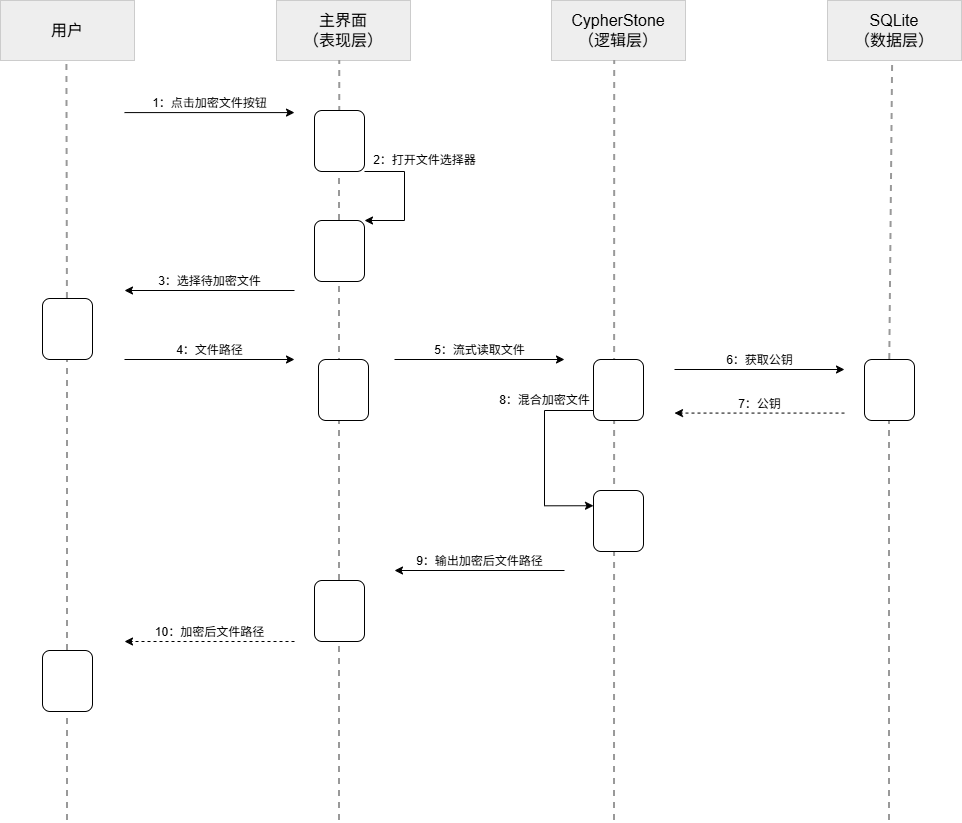

The diagram above was exported from draw.io. Its source (the exported page's mxGraphModel, read from the mxfile embedded in the PNG):
<mxGraphModel dx="2696" dy="622" grid="1" gridSize="10" guides="1" tooltips="1" connect="1" arrows="1" fold="1" page="1" pageScale="1" pageWidth="827" pageHeight="1169" math="0" shadow="0">
  <root>
    <mxCell id="0" />
    <mxCell id="1" parent="0" />
    <mxCell id="CEOMv67OOtmIBH3hupFk-34" parent="1" style="rounded=0;whiteSpace=wrap;html=1;fillColor=#eeeeee;strokeColor=#CCCCCC;" value="&lt;font style=&quot;font-size: 16px;&quot;&gt;用户&lt;/font&gt;" vertex="1">
      <mxGeometry height="60" width="134" x="-1654" as="geometry" />
    </mxCell>
    <mxCell id="CEOMv67OOtmIBH3hupFk-35" parent="1" style="rounded=0;whiteSpace=wrap;html=1;fillColor=#eeeeee;strokeColor=#CCCCCC;" value="&lt;font style=&quot;font-size: 16px;&quot;&gt;主界面&lt;/font&gt;&lt;div&gt;&lt;font style=&quot;font-size: 16px;&quot;&gt;（表现层）&lt;/font&gt;&lt;/div&gt;" vertex="1">
      <mxGeometry height="60" width="134" x="-1378" as="geometry" />
    </mxCell>
    <mxCell id="CEOMv67OOtmIBH3hupFk-36" parent="1" style="rounded=0;whiteSpace=wrap;html=1;fillColor=#eeeeee;strokeColor=#CCCCCC;" value="&lt;font style=&quot;font-size: 16px;&quot;&gt;CypherStone&lt;/font&gt;&lt;div&gt;&lt;font style=&quot;font-size: 16px;&quot;&gt;（逻辑层）&lt;/font&gt;&lt;/div&gt;" vertex="1">
      <mxGeometry height="60" width="134" x="-1103" as="geometry" />
    </mxCell>
    <mxCell id="CEOMv67OOtmIBH3hupFk-37" parent="1" style="rounded=0;whiteSpace=wrap;html=1;fillColor=#eeeeee;strokeColor=#CCCCCC;" value="&lt;font style=&quot;font-size: 16px;&quot;&gt;SQLite&lt;/font&gt;&lt;div&gt;&lt;font style=&quot;font-size: 16px;&quot;&gt;（数据层）&lt;/font&gt;&lt;/div&gt;" vertex="1">
      <mxGeometry height="60" width="134" x="-827" as="geometry" />
    </mxCell>
    <mxCell id="CEOMv67OOtmIBH3hupFk-42" edge="1" parent="1" source="CEOMv67OOtmIBH3hupFk-56" style="endArrow=none;dashed=1;html=1;rounded=0;strokeColor=#999999;strokeWidth=2;" value="">
      <mxGeometry height="50" relative="1" width="50" as="geometry">
        <mxPoint x="-1580" y="2114.705882352941" as="sourcePoint" />
        <mxPoint x="-1587.59" y="60" as="targetPoint" />
      </mxGeometry>
    </mxCell>
    <mxCell id="CEOMv67OOtmIBH3hupFk-43" edge="1" parent="1" source="CEOMv67OOtmIBH3hupFk-48" style="endArrow=none;dashed=1;html=1;rounded=0;strokeColor=#999999;strokeWidth=2;" value="">
      <mxGeometry height="50" relative="1" width="50" as="geometry">
        <mxPoint x="-1307.2" y="2114.705882352941" as="sourcePoint" />
        <mxPoint x="-1314.79" y="60" as="targetPoint" />
      </mxGeometry>
    </mxCell>
    <mxCell id="CEOMv67OOtmIBH3hupFk-44" edge="1" parent="1" style="endArrow=none;dashed=1;html=1;rounded=0;strokeColor=#999999;strokeWidth=2;" value="">
      <mxGeometry height="50" relative="1" width="50" as="geometry">
        <mxPoint x="-1040" y="820" as="sourcePoint" />
        <mxPoint x="-1039.79" y="60" as="targetPoint" />
      </mxGeometry>
    </mxCell>
    <mxCell id="CEOMv67OOtmIBH3hupFk-46" edge="1" parent="1" style="endArrow=classic;html=1;rounded=0;verticalAlign=bottom;fontSize=12;" value="1：点击加密文件按钮">
      <mxGeometry height="50" relative="1" width="50" as="geometry">
        <mxPoint x="-1530" y="112.08666666666674" as="sourcePoint" />
        <mxPoint x="-1360" y="112.08666666666674" as="targetPoint" />
      </mxGeometry>
    </mxCell>
    <mxCell id="CEOMv67OOtmIBH3hupFk-55" edge="1" parent="1" source="CEOMv67OOtmIBH3hupFk-47" style="edgeStyle=orthogonalEdgeStyle;rounded=0;orthogonalLoop=1;jettySize=auto;html=1;entryX=1;entryY=1;entryDx=0;entryDy=0;exitX=1;exitY=0;exitDx=0;exitDy=0;verticalAlign=middle;" target="CEOMv67OOtmIBH3hupFk-48" value="&lt;font style=&quot;font-size: 12px;&quot;&gt;2：打开文件选择器&lt;/font&gt;">
      <mxGeometry relative="1" x="-0.3798" y="23" as="geometry">
        <mxPoint x="-3" y="-11" as="offset" />
        <Array as="points">
          <mxPoint x="-1250" y="171" />
          <mxPoint x="-1250" y="220" />
        </Array>
      </mxGeometry>
    </mxCell>
    <mxCell id="CEOMv67OOtmIBH3hupFk-47" parent="1" style="rounded=1;whiteSpace=wrap;html=1;flipV=1;legacyAnchorPoints=0;" value="" vertex="1">
      <mxGeometry height="61" width="50" x="-1340" y="110" as="geometry" />
    </mxCell>
    <mxCell id="CEOMv67OOtmIBH3hupFk-50" edge="1" parent="1" source="CEOMv67OOtmIBH3hupFk-63" style="endArrow=none;dashed=1;html=1;rounded=0;strokeColor=#999999;strokeWidth=2;" value="">
      <mxGeometry height="50" relative="1" width="50" as="geometry">
        <mxPoint x="-758.13" y="2025.205882352941" as="sourcePoint" />
        <mxPoint x="-761.8620781383557" y="60" as="targetPoint" />
      </mxGeometry>
    </mxCell>
    <mxCell id="CEOMv67OOtmIBH3hupFk-52" edge="1" parent="1" source="CEOMv67OOtmIBH3hupFk-69" style="endArrow=none;dashed=1;html=1;rounded=0;strokeColor=#999999;strokeWidth=2;" target="CEOMv67OOtmIBH3hupFk-48" value="">
      <mxGeometry height="50" relative="1" width="50" as="geometry">
        <mxPoint x="-1307.2" y="2114.705882352941" as="sourcePoint" />
        <mxPoint x="-1314.79" y="60" as="targetPoint" />
      </mxGeometry>
    </mxCell>
    <mxCell id="CEOMv67OOtmIBH3hupFk-48" parent="1" style="rounded=1;whiteSpace=wrap;html=1;flipV=1;legacyAnchorPoints=0;" value="" vertex="1">
      <mxGeometry height="61" width="50" x="-1340" y="220" as="geometry" />
    </mxCell>
    <mxCell id="CEOMv67OOtmIBH3hupFk-57" edge="1" parent="1" source="CEOMv67OOtmIBH3hupFk-73" style="endArrow=none;dashed=1;html=1;rounded=0;strokeColor=#999999;strokeWidth=2;" target="CEOMv67OOtmIBH3hupFk-56" value="">
      <mxGeometry height="50" relative="1" width="50" as="geometry">
        <mxPoint x="-1580" y="2114.705882352941" as="sourcePoint" />
        <mxPoint x="-1587.59" y="60" as="targetPoint" />
      </mxGeometry>
    </mxCell>
    <mxCell id="CEOMv67OOtmIBH3hupFk-56" parent="1" style="rounded=1;whiteSpace=wrap;html=1;flipV=1;legacyAnchorPoints=0;" value="" vertex="1">
      <mxGeometry height="61" width="50" x="-1612" y="298" as="geometry" />
    </mxCell>
    <mxCell id="CEOMv67OOtmIBH3hupFk-58" edge="1" parent="1" style="endArrow=classic;html=1;rounded=0;verticalAlign=bottom;fontSize=12;" value="3：选择待加密文件">
      <mxGeometry height="50" relative="1" width="50" as="geometry">
        <mxPoint x="-1360" y="290" as="sourcePoint" />
        <mxPoint x="-1530" y="290" as="targetPoint" />
      </mxGeometry>
    </mxCell>
    <mxCell id="CEOMv67OOtmIBH3hupFk-59" edge="1" parent="1" style="endArrow=classic;html=1;rounded=0;verticalAlign=bottom;fontSize=12;" value="4：文件路径">
      <mxGeometry height="50" relative="1" width="50" as="geometry">
        <mxPoint x="-1530" y="359" as="sourcePoint" />
        <mxPoint x="-1360" y="359" as="targetPoint" />
      </mxGeometry>
    </mxCell>
    <mxCell id="CEOMv67OOtmIBH3hupFk-60" parent="1" style="rounded=1;whiteSpace=wrap;html=1;flipV=1;legacyAnchorPoints=0;" value="" vertex="1">
      <mxGeometry height="61" width="50" x="-1336" y="359" as="geometry" />
    </mxCell>
    <mxCell id="CEOMv67OOtmIBH3hupFk-61" edge="1" parent="1" style="endArrow=classic;html=1;rounded=0;verticalAlign=bottom;fontSize=12;" value="5：流式读取文件">
      <mxGeometry height="50" relative="1" width="50" as="geometry">
        <mxPoint x="-1260" y="359" as="sourcePoint" />
        <mxPoint x="-1090" y="359" as="targetPoint" />
      </mxGeometry>
    </mxCell>
    <mxCell id="CEOMv67OOtmIBH3hupFk-68" edge="1" parent="1" source="CEOMv67OOtmIBH3hupFk-62" style="edgeStyle=orthogonalEdgeStyle;rounded=0;orthogonalLoop=1;jettySize=auto;html=1;exitX=0;exitY=0.25;exitDx=0;exitDy=0;entryX=0;entryY=0.75;entryDx=0;entryDy=0;fontSize=12;" target="CEOMv67OOtmIBH3hupFk-67" value="8：混合加密文件">
      <mxGeometry relative="1" x="-0.4532" y="-10" as="geometry">
        <mxPoint x="10" y="-10" as="offset" />
        <Array as="points">
          <mxPoint x="-1061" y="410" />
          <mxPoint x="-1110" y="410" />
          <mxPoint x="-1110" y="505" />
        </Array>
      </mxGeometry>
    </mxCell>
    <mxCell id="CEOMv67OOtmIBH3hupFk-62" parent="1" style="rounded=1;whiteSpace=wrap;html=1;flipV=1;legacyAnchorPoints=0;" value="" vertex="1">
      <mxGeometry height="61" width="50" x="-1061" y="359" as="geometry" />
    </mxCell>
    <mxCell id="CEOMv67OOtmIBH3hupFk-64" edge="1" parent="1" style="endArrow=none;dashed=1;html=1;rounded=0;strokeColor=#999999;strokeWidth=2;" target="CEOMv67OOtmIBH3hupFk-63" value="">
      <mxGeometry height="50" relative="1" width="50" as="geometry">
        <mxPoint x="-765" y="820" as="sourcePoint" />
        <mxPoint x="-761.8620781383557" y="60" as="targetPoint" />
      </mxGeometry>
    </mxCell>
    <mxCell id="CEOMv67OOtmIBH3hupFk-63" parent="1" style="rounded=1;whiteSpace=wrap;html=1;flipV=1;legacyAnchorPoints=0;" value="" vertex="1">
      <mxGeometry height="61" width="50" x="-790" y="359" as="geometry" />
    </mxCell>
    <mxCell id="CEOMv67OOtmIBH3hupFk-65" edge="1" parent="1" style="endArrow=classic;html=1;rounded=0;verticalAlign=bottom;fontSize=12;" value="6：获取公钥">
      <mxGeometry height="50" relative="1" width="50" as="geometry">
        <mxPoint x="-980" y="369" as="sourcePoint" />
        <mxPoint x="-810" y="369" as="targetPoint" />
      </mxGeometry>
    </mxCell>
    <mxCell id="CEOMv67OOtmIBH3hupFk-66" edge="1" parent="1" style="endArrow=classic;html=1;rounded=0;verticalAlign=bottom;fontSize=12;dashed=1;" value="7：公钥">
      <mxGeometry height="50" relative="1" width="50" as="geometry">
        <mxPoint x="-810" y="412.58" as="sourcePoint" />
        <mxPoint x="-980" y="412.58" as="targetPoint" />
      </mxGeometry>
    </mxCell>
    <mxCell id="CEOMv67OOtmIBH3hupFk-67" parent="1" style="rounded=1;whiteSpace=wrap;html=1;flipV=1;legacyAnchorPoints=0;" value="" vertex="1">
      <mxGeometry height="61" width="50" x="-1061" y="490" as="geometry" />
    </mxCell>
    <mxCell id="CEOMv67OOtmIBH3hupFk-70" edge="1" parent="1" style="endArrow=none;dashed=1;html=1;rounded=0;strokeColor=#999999;strokeWidth=2;" target="CEOMv67OOtmIBH3hupFk-69" value="">
      <mxGeometry height="50" relative="1" width="50" as="geometry">
        <mxPoint x="-1315" y="820" as="sourcePoint" />
        <mxPoint x="-1315" y="281" as="targetPoint" />
      </mxGeometry>
    </mxCell>
    <mxCell id="CEOMv67OOtmIBH3hupFk-69" parent="1" style="rounded=1;whiteSpace=wrap;html=1;flipV=1;legacyAnchorPoints=0;" value="" vertex="1">
      <mxGeometry height="61" width="50" x="-1340" y="580" as="geometry" />
    </mxCell>
    <mxCell id="CEOMv67OOtmIBH3hupFk-71" edge="1" parent="1" style="endArrow=classic;html=1;rounded=0;verticalAlign=bottom;fontSize=12;" value="9：输出加密后文件路径">
      <mxGeometry height="50" relative="1" width="50" as="geometry">
        <mxPoint x="-1090" y="570" as="sourcePoint" />
        <mxPoint x="-1260" y="570" as="targetPoint" />
      </mxGeometry>
    </mxCell>
    <mxCell id="CEOMv67OOtmIBH3hupFk-72" edge="1" parent="1" style="endArrow=classic;html=1;rounded=0;verticalAlign=bottom;fontSize=12;dashed=1;" value="10：加密后文件路径">
      <mxGeometry height="50" relative="1" width="50" as="geometry">
        <mxPoint x="-1360" y="641" as="sourcePoint" />
        <mxPoint x="-1530" y="641" as="targetPoint" />
      </mxGeometry>
    </mxCell>
    <mxCell id="CEOMv67OOtmIBH3hupFk-74" edge="1" parent="1" style="endArrow=none;dashed=1;html=1;rounded=0;strokeColor=#999999;strokeWidth=2;" target="CEOMv67OOtmIBH3hupFk-73" value="">
      <mxGeometry height="50" relative="1" width="50" as="geometry">
        <mxPoint x="-1587" y="820" as="sourcePoint" />
        <mxPoint x="-1587" y="359" as="targetPoint" />
      </mxGeometry>
    </mxCell>
    <mxCell id="CEOMv67OOtmIBH3hupFk-73" parent="1" style="rounded=1;whiteSpace=wrap;html=1;flipV=1;legacyAnchorPoints=0;" value="" vertex="1">
      <mxGeometry height="61" width="50" x="-1612" y="650" as="geometry" />
    </mxCell>
  </root>
</mxGraphModel>